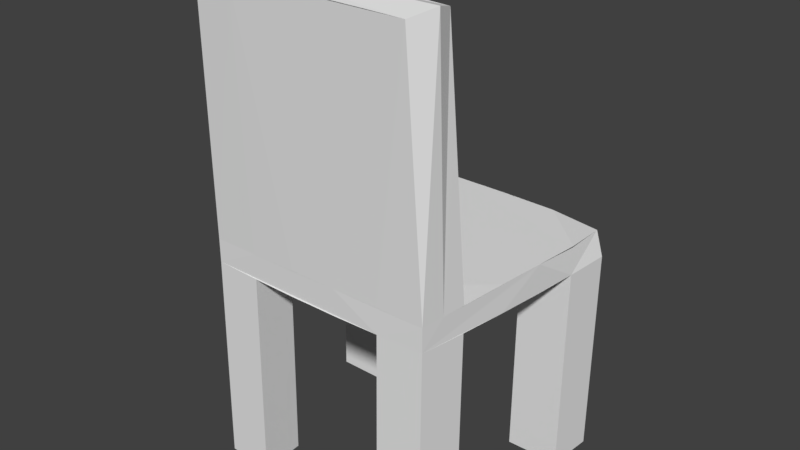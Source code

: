 # Source: Stuhl1.blend  (saved by Blender 2.79.0; exported with 4.5.12 LTS)
import bpy
from mathutils import Matrix  # noqa: F401  (used for matrix-valued properties, if any)

bpy.ops.wm.read_factory_settings(use_empty=True)
scene = bpy.context.scene
scene.name = 'Scene'

# ---- collections
col_collection_1 = bpy.data.collections.new('Collection 1'); scene.collection.children.link(col_collection_1)

# ---- materials (node trees are filled in below, after node groups)
mat_material = bpy.data.materials.new('Material')
mat_material.alpha_threshold = 0.0
mat_material.use_transparent_shadow = False
mat_material.roughness = 0.5

# ---- material node trees

# ---- world
world_world = bpy.data.worlds.new('World'); scene.world = world_world
world_world.color = (0.05088, 0.05088, 0.05088)
world_world.use_sun_shadow = False
world_world.sun_shadow_jitter_overblur = 0.0
world_world.cycles.sampling_method = 'MANUAL'

# ---- meshes
me_cube = bpy.data.meshes.new('Cube')
me_cube.from_pydata([(-0.5, -0.5, 0.9195), (-0.5, -0.5, 1.02), (-0.6042, 0.5, 0.9091), (-0.563, 0.5, 1.016), (0.5, -0.5, 0.9195), (0.5, -0.5, 1.02), (0.6042, 0.5, 0.9091), (0.5722, 0.5, 1.016), (-0.5879, 0.3003, 0.9067), (-0.5691, 0.09964, 0.9066), (-0.548, -0.1011, 0.909), (-0.5249, -0.3012, 0.9134), (0.3636, 0.5054, 0.9035), (0.1214, 0.5081, 0.9006), (-0.1214, 0.5081, 0.9006), (-0.3636, 0.5054, 0.9035), (0.5249, -0.3012, 0.9134), (0.548, -0.1011, 0.909), (0.5691, 0.09964, 0.9066), (0.5879, 0.3003, 0.9067), (-0.3007, -0.5041, 0.9157), (-0.1003, -0.5062, 0.9137), (0.1003, -0.5062, 0.9137), (0.3007, -0.5041, 0.9157), (-0.3547, 0.3042, 0.8998), (-0.3168, -0.3035, 0.9073), (0.3547, 0.3042, 0.8998), (0.3168, -0.3035, 0.9073), (-0.5249, -0.3125, 0.01312), (-0.5, -0.5113, 0.01926), (-0.3636, 0.494, 0.003199), (-0.6042, 0.4887, 0.008833), (0.5879, 0.289, 0.006375), (0.6042, 0.4887, 0.008833), (0.3007, -0.5154, 0.01537), (0.5, -0.5113, 0.01926), (-0.5879, 0.289, 0.006375), (0.3636, 0.494, 0.003199), (0.5249, -0.3125, 0.01312), (-0.3007, -0.5154, 0.01537), (-0.3168, -0.3148, 0.00698), (-0.3547, 0.2929, -0.0005263), (0.3168, -0.3148, 0.00698), (0.3547, 0.2929, -0.0005263), (-0.5246, -0.3011, 1.026), (-0.5476, -0.101, 1.03), (-0.5686, 0.09967, 1.032), (-0.5875, 0.3003, 1.032), (-0.3635, 0.5049, 1.036), (-0.1213, 0.5075, 1.039), (0.1213, 0.5075, 1.039), (0.3635, 0.5049, 1.036), (0.5875, 0.3003, 1.032), (0.5686, 0.09967, 1.032), (0.5476, -0.101, 1.03), (0.5246, -0.3011, 1.026), (0.3006, -0.5038, 1.023), (0.1003, -0.5058, 1.025), (-0.1003, -0.5058, 1.025), (-0.3006, -0.5038, 1.023), (0.3165, -0.3033, 1.032), (0.1059, -0.3044, 1.035), (-0.1059, -0.3044, 1.035), (-0.3165, -0.3033, 1.032), (0.4896, -0.3693, 2.085), (0.4515, -0.5349, 2.075), (-0.3006, -0.5387, 2.079), (-0.4685, -0.5349, 2.075), (-0.4716, -0.3693, 2.085), (0.3006, -0.5387, 2.079), (0.1003, -0.5407, 2.081), (-0.1003, -0.5407, 2.081), (0.3165, -0.3714, 2.091), (0.1059, -0.3726, 2.095), (-0.1059, -0.3726, 2.095), (-0.3165, -0.3714, 2.091), (0.5123, -0.4005, 1.023), (0.5123, -0.4479, 2.107), (-0.5123, -0.4005, 1.023), (-0.5123, -0.4479, 2.107)], [], [(0, 1, 78, 44, 45, 46, 47, 3, 2, 8, 9, 10, 11), (2, 3, 48, 49, 50, 51, 7, 6, 12, 13, 14, 15), (6, 7, 52, 53, 54, 55, 76, 5, 4, 16, 17, 18, 19), (4, 5, 56, 57, 58, 59, 1, 0, 20, 21, 22, 23), (25, 20, 39, 40), (16, 4, 35, 38), (19, 26, 43, 32), (8, 2, 31, 36), (42, 38, 35, 34), (28, 40, 39, 29), (31, 30, 41, 36), (37, 33, 32, 43), (23, 27, 42, 34), (11, 25, 40, 28), (15, 24, 41, 30), (6, 19, 32, 33), (26, 12, 37, 43), (0, 11, 28, 29), (27, 16, 38, 42), (12, 6, 33, 37), (20, 0, 29, 39), (4, 23, 34, 35), (24, 8, 36, 41), (2, 15, 30, 31), (75, 68, 79, 77, 64, 72, 73, 74), (55, 60, 61, 62, 63, 44, 68, 75, 74, 73, 72, 64), (56, 5, 65, 69, 70, 71, 66, 67, 1, 59, 58, 57), (21, 20, 25, 11, 10, 9, 8, 24, 15, 14, 13, 12, 26, 19, 18, 17, 16, 27, 23, 22), (76, 55, 64, 77), (78, 1, 67, 79), (7, 51, 50, 49, 48, 3, 47, 46, 45, 44, 63, 62, 61, 60, 55, 54, 53, 52), (5, 76, 77, 65), (44, 78, 79, 68), (77, 79, 67, 66, 71, 70, 69, 65)])
_uv = me_cube.uv_layers.new(name='UVMap')
_uv.uv.foreach_set('vector', [0.5, 0.242, 0.4996, 0.2655, 0.4763, 0.2659, 0.4529, 0.2662, 0.406, 0.2664, 0.3589, 0.2661, 0.3119, 0.2653, 0.2651, 0.2639, 0.2656, 0.2355, 0.3124, 0.2357, 0.3594, 0.2366, 0.4065, 0.2379, 0.4534, 0.2398, 0.5365, 0.8005, 0.5083, 0.8005, 0.507, 0.7439, 0.5063, 0.6869, 0.5063, 0.6299, 0.507, 0.5729, 0.5083, 0.5163, 0.5365, 0.5163, 0.5379, 0.5729, 0.5385, 0.6299, 0.5385, 0.6869, 0.5379, 0.7439, 0.02442, 0.3097, 0.02393, 0.2813, 0.0707, 0.2799, 0.1177, 0.2791, 0.1648, 0.2788, 0.2117, 0.279, 0.2351, 0.2794, 0.2584, 0.2797, 0.2588, 0.3032, 0.2122, 0.3054, 0.1653, 0.3073, 0.1182, 0.3087, 0.0712, 0.3095, 0.5063, 0.3038, 0.5063, 0.2803, 0.5529, 0.2793, 0.5997, 0.2789, 0.6465, 0.2789, 0.6933, 0.2793, 0.7399, 0.2803, 0.7399, 0.3038, 0.6933, 0.3047, 0.6465, 0.3051, 0.5997, 0.3051, 0.5529, 0.3047, 0.9761, 0.2356, 0.9295, 0.237, 0.9295, 0.02532, 0.9761, 0.02393, 0.2122, 0.3054, 0.2588, 0.3032, 0.2651, 0.5148, 0.2185, 0.517, 0.7959, 0.5163, 0.8504, 0.518, 0.8504, 0.7296, 0.7959, 0.728, 0.3124, 0.2357, 0.2656, 0.2355, 0.2719, 0.02393, 0.3187, 0.02417, 0.3077, 0.7828, 0.3077, 0.8317, 0.2613, 0.8254, 0.2608, 0.7785, 0.7867, 0.4233, 0.7867, 0.4722, 0.7399, 0.4765, 0.7403, 0.4296, 0.7869, 0.308, 0.7869, 0.3646, 0.7399, 0.3657, 0.7402, 0.3108, 0.7869, 0.3667, 0.7869, 0.4233, 0.7402, 0.4205, 0.7399, 0.3657, 0.7947, 0.9761, 0.7481, 0.9747, 0.7481, 0.763, 0.7947, 0.7644, 0.8445, 0.7296, 0.8931, 0.7311, 0.8931, 0.9427, 0.8445, 0.9413, 0.9516, 0.7295, 0.9048, 0.728, 0.9048, 0.5163, 0.9516, 0.5178, 0.02442, 0.3097, 0.0712, 0.3095, 0.07747, 0.521, 0.0307, 0.5213, 0.9399, 0.9413, 0.8931, 0.9428, 0.8931, 0.7311, 0.9399, 0.7296, 0.5, 0.242, 0.4534, 0.2398, 0.4597, 0.0282, 0.5063, 0.03046, 0.7959, 0.7311, 0.8445, 0.7296, 0.8445, 0.9413, 0.7959, 0.9427, 0.5379, 0.5729, 0.5365, 0.5163, 0.7468, 0.5163, 0.7481, 0.5729, 0.6933, 0.3047, 0.7399, 0.3038, 0.7399, 0.5154, 0.6933, 0.5163, 0.5063, 0.3038, 0.5529, 0.3047, 0.5529, 0.5163, 0.5063, 0.5154, 0.9048, 0.728, 0.8504, 0.7296, 0.8504, 0.518, 0.9048, 0.5163, 0.5365, 0.8005, 0.5379, 0.7439, 0.7481, 0.7439, 0.7468, 0.8005, 0.7954, 0.7141, 0.7959, 0.763, 0.7727, 0.7601, 0.7727, 0.5192, 0.7959, 0.5163, 0.7954, 0.5653, 0.7952, 0.6148, 0.7952, 0.6646, 0.5059, 0.7785, 0.4573, 0.7771, 0.4081, 0.7762, 0.3586, 0.7762, 0.3095, 0.7771, 0.2608, 0.7785, 0.2608, 0.5236, 0.3095, 0.5221, 0.3586, 0.5213, 0.4081, 0.5213, 0.4573, 0.5221, 0.5059, 0.5236, 0.5529, 0.2793, 0.5063, 0.2803, 0.5063, 0.02533, 0.5529, 0.02441, 0.5997, 0.02393, 0.6465, 0.02393, 0.6933, 0.02441, 0.7399, 0.02533, 0.7399, 0.2803, 0.6933, 0.2793, 0.6465, 0.2789, 0.5997, 0.2789, 0.02394, 0.6359, 0.02442, 0.5888, 0.07129, 0.585, 0.07181, 0.5361, 0.1185, 0.5306, 0.1654, 0.5257, 0.2123, 0.5213, 0.2132, 0.5761, 0.2602, 0.574, 0.2608, 0.631, 0.2608, 0.688, 0.2602, 0.745, 0.2132, 0.7429, 0.2123, 0.7977, 0.1654, 0.7933, 0.1185, 0.7883, 0.07181, 0.7829, 0.07129, 0.734, 0.02442, 0.7302, 0.02393, 0.6831, 0.2351, 0.2794, 0.2117, 0.279, 0.2184, 0.02393, 0.2418, 0.02425, 0.4763, 0.2659, 0.4996, 0.2655, 0.5063, 0.5206, 0.483, 0.521, 0.7417, 0.308, 0.7405, 0.2515, 0.7399, 0.1945, 0.7399, 0.1375, 0.7405, 0.08053, 0.7417, 0.02393, 0.7883, 0.02786, 0.8351, 0.03231, 0.882, 0.03726, 0.9287, 0.04266, 0.9292, 0.09159, 0.9295, 0.1411, 0.9295, 0.1909, 0.9292, 0.2404, 0.9287, 0.2893, 0.882, 0.2947, 0.8351, 0.2997, 0.7883, 0.3041, 0.2584, 0.2797, 0.2351, 0.2794, 0.2418, 0.02425, 0.2651, 0.02457, 0.4529, 0.2662, 0.4763, 0.2659, 0.483, 0.521, 0.4596, 0.5213, 0.7727, 0.5192, 0.7727, 0.7601, 0.7494, 0.7572, 0.7486, 0.7103, 0.7481, 0.6633, 0.7481, 0.6161, 0.7486, 0.569, 0.7494, 0.5221])
me_cube.materials.append(mat_material)
me_cube.use_remesh_preserve_volume = False
me_cube.use_remesh_preserve_attributes = False
me_cube.use_mirror_vertex_groups = False
me_cube.update()

# ---- objects
ob_cube = bpy.data.objects.new('Cube', me_cube)

# ---- transforms, parenting, visibility, modifiers, constraints
ob_cube.location = (0.0, 0.0, 0.0)
ob_cube.lineart.crease_threshold = 0.0

# ---- collection membership
col_collection_1.objects.link(ob_cube)

# ---- scene / render settings (as saved in the file)
scene.frame_start = 1; scene.frame_end = 250; scene.frame_set(1)
scene.render.engine = 'BLENDER_EEVEE_NEXT'
scene.render.resolution_percentage = 50
scene.render.dither_intensity = 0.0
scene.cycles.use_denoising = False
scene.cycles.samples = 128
scene.cycles.sampling_pattern = 'TABULATED_SOBOL'
scene.cycles.use_adaptive_sampling = False
scene.cycles.use_light_tree = False
scene.cycles.blur_glossy = 0.0
scene.cycles.sample_clamp_indirect = 0.0
scene.view_settings.view_transform = 'Standard'
bpy.context.view_layer.update()

# ---- added for rendering (the .blend has no active camera and no usable light): camera, sun
cam_auto = bpy.data.cameras.new('AutoCamera')
cam_auto.lens = 50.0
cam_auto.sensor_width = 36.0
cam_auto.clip_end = 1000.0
ob_auto_camera = bpy.data.objects.new('AutoCamera', cam_auto)
scene.collection.objects.link(ob_auto_camera)
ob_auto_camera.location = (2.44831, -2.95426, 3.01191)
ob_auto_camera.rotation_euler = (1.09748, -7.21219e-08, 0.694738)
scene.camera = ob_auto_camera
light_auto_sun = bpy.data.lights.new('AutoSun', 'SUN')
light_auto_sun.energy = 3.0
light_auto_sun.angle = 0.0523599
ob_auto_sun = bpy.data.objects.new('AutoSun', light_auto_sun)
scene.collection.objects.link(ob_auto_sun)
ob_auto_sun.rotation_euler = (0.872665, 0.174533, 0.523599)
bpy.context.view_layer.update()
